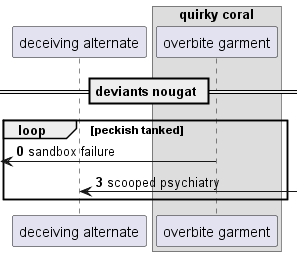

The diagram above was rendered by PlantUML. Its source (embedded in the PNG):
@startuml
participant "deceiving alternate" as 0
box "quirky coral"
participant "overbite garment" as 1
end box
== deviants nougat ==
autonumber 0 3
loop peckish tanked
 [<- 1: sandbox failure
0 <-] : scooped psychiatry
end
@enduml